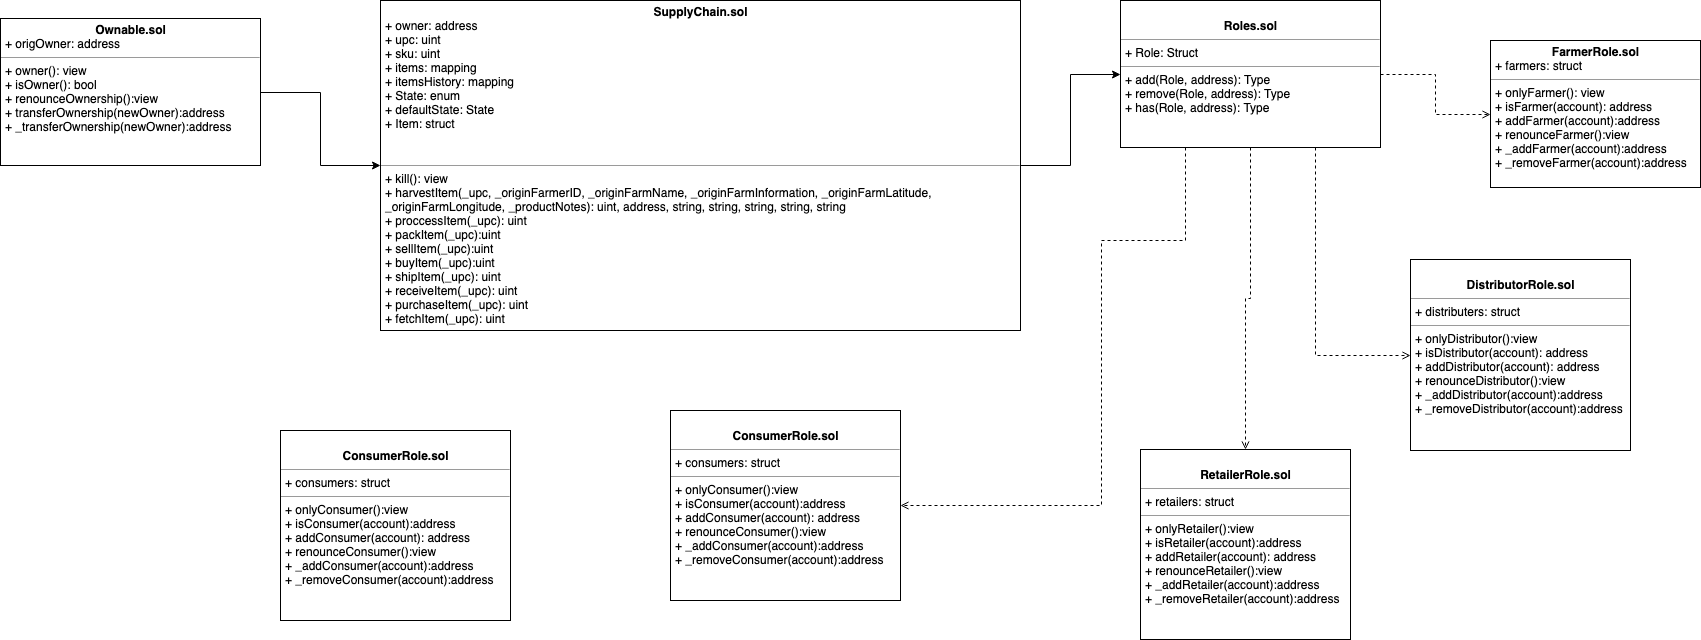

The diagram above was exported from draw.io. Its source (the exported page's mxGraphModel, read from the mxfile embedded in the PNG):
<mxGraphModel dx="2618" dy="567" grid="1" gridSize="10" guides="1" tooltips="1" connect="1" arrows="1" fold="1" page="1" pageScale="1" pageWidth="850" pageHeight="1100" background="#ffffff" math="0" shadow="0">
  <root>
    <mxCell id="0" />
    <mxCell id="1" parent="0" />
    <mxCell id="5d2195bd80daf111-38" style="edgeStyle=orthogonalEdgeStyle;rounded=0;html=1;dashed=1;labelBackgroundColor=none;startFill=0;endArrow=open;endFill=0;endSize=10;fontFamily=Verdana;fontSize=10;" parent="1" edge="1">
      <mxGeometry relative="1" as="geometry">
        <Array as="points">
          <mxPoint x="590" y="721" />
        </Array>
        <mxPoint x="590" y="823" as="targetPoint" />
      </mxGeometry>
    </mxCell>
    <mxCell id="5d2195bd80daf111-41" style="edgeStyle=orthogonalEdgeStyle;rounded=0;html=1;dashed=1;labelBackgroundColor=none;startFill=0;endArrow=open;endFill=0;endSize=10;fontFamily=Verdana;fontSize=10;" parent="1" edge="1">
      <mxGeometry relative="1" as="geometry">
        <Array as="points" />
        <mxPoint x="730" y="628" as="targetPoint" />
      </mxGeometry>
    </mxCell>
    <mxCell id="5d2195bd80daf111-35" style="edgeStyle=orthogonalEdgeStyle;rounded=0;html=1;dashed=1;labelBackgroundColor=none;startFill=0;endArrow=open;endFill=0;endSize=10;fontFamily=Verdana;fontSize=10;" parent="1" edge="1">
      <mxGeometry relative="1" as="geometry">
        <Array as="points">
          <mxPoint x="545" y="970" />
          <mxPoint x="545" y="970" />
        </Array>
        <mxPoint x="545" y="1004" as="targetPoint" />
      </mxGeometry>
    </mxCell>
    <mxCell id="5d2195bd80daf111-34" style="edgeStyle=orthogonalEdgeStyle;rounded=0;html=1;dashed=1;labelBackgroundColor=none;startFill=0;endArrow=open;endFill=0;endSize=10;fontFamily=Verdana;fontSize=10;" parent="1" edge="1">
      <mxGeometry relative="1" as="geometry">
        <Array as="points">
          <mxPoint x="410" y="1029" />
          <mxPoint x="410" y="1029" />
        </Array>
        <mxPoint x="380" y="1029" as="sourcePoint" />
      </mxGeometry>
    </mxCell>
    <mxCell id="JEpp4pO8tUyVM0utAHsc-17" style="edgeStyle=orthogonalEdgeStyle;rounded=0;orthogonalLoop=1;jettySize=auto;html=1;exitX=1;exitY=0.5;exitDx=0;exitDy=0;entryX=0;entryY=0.5;entryDx=0;entryDy=0;dashed=1;endArrow=open;endFill=0;" parent="1" source="5d2195bd80daf111-18" target="JEpp4pO8tUyVM0utAHsc-1" edge="1">
      <mxGeometry relative="1" as="geometry" />
    </mxCell>
    <mxCell id="JEpp4pO8tUyVM0utAHsc-20" style="edgeStyle=orthogonalEdgeStyle;rounded=0;orthogonalLoop=1;jettySize=auto;html=1;exitX=0.75;exitY=1;exitDx=0;exitDy=0;entryX=0;entryY=0.5;entryDx=0;entryDy=0;dashed=1;endArrow=open;endFill=0;" parent="1" source="5d2195bd80daf111-18" target="JEpp4pO8tUyVM0utAHsc-5" edge="1">
      <mxGeometry relative="1" as="geometry" />
    </mxCell>
    <mxCell id="JEpp4pO8tUyVM0utAHsc-24" style="edgeStyle=orthogonalEdgeStyle;rounded=0;orthogonalLoop=1;jettySize=auto;html=1;exitX=0.5;exitY=1;exitDx=0;exitDy=0;entryX=0.5;entryY=0;entryDx=0;entryDy=0;dashed=1;endArrow=open;endFill=0;" parent="1" source="5d2195bd80daf111-18" target="JEpp4pO8tUyVM0utAHsc-4" edge="1">
      <mxGeometry relative="1" as="geometry" />
    </mxCell>
    <mxCell id="JEpp4pO8tUyVM0utAHsc-25" style="edgeStyle=orthogonalEdgeStyle;rounded=0;orthogonalLoop=1;jettySize=auto;html=1;exitX=0.25;exitY=1;exitDx=0;exitDy=0;entryX=1;entryY=0.5;entryDx=0;entryDy=0;dashed=1;endArrow=open;endFill=0;" parent="1" source="5d2195bd80daf111-18" target="JEpp4pO8tUyVM0utAHsc-10" edge="1">
      <mxGeometry relative="1" as="geometry">
        <Array as="points">
          <mxPoint x="85" y="340" />
          <mxPoint x="1" y="340" />
          <mxPoint x="1" y="605" />
        </Array>
      </mxGeometry>
    </mxCell>
    <mxCell id="5d2195bd80daf111-18" value="&lt;p style=&quot;margin: 0px ; margin-top: 4px ; text-align: center&quot;&gt;&lt;br&gt;&lt;b&gt;Roles.sol&lt;/b&gt;&lt;/p&gt;&lt;hr size=&quot;1&quot;&gt;&lt;p style=&quot;margin: 0px ; margin-left: 4px&quot;&gt;+ Role: Struct&lt;br&gt;&lt;/p&gt;&lt;hr size=&quot;1&quot;&gt;&lt;p style=&quot;margin: 0px ; margin-left: 4px&quot;&gt;+ add(Role, address): Type&lt;br&gt;+ remove(Role, address): Type&lt;/p&gt;&lt;p style=&quot;margin: 0px ; margin-left: 4px&quot;&gt;+ has(Role, address): Type&lt;br&gt;&lt;/p&gt;" style="verticalAlign=top;align=left;overflow=fill;fontSize=12;fontFamily=Helvetica;html=1;rounded=0;shadow=0;comic=0;labelBackgroundColor=none;strokeColor=#000000;strokeWidth=1;fillColor=#ffffff;" parent="1" vertex="1">
      <mxGeometry x="20" y="100" width="260" height="147" as="geometry" />
    </mxCell>
    <mxCell id="5d2195bd80daf111-37" style="edgeStyle=orthogonalEdgeStyle;rounded=0;html=1;dashed=1;labelBackgroundColor=none;startFill=0;endArrow=open;endFill=0;endSize=10;fontFamily=Verdana;fontSize=10;" parent="1" edge="1">
      <mxGeometry relative="1" as="geometry">
        <Array as="points">
          <mxPoint x="570" y="590" />
        </Array>
        <mxPoint x="570" y="823" as="targetPoint" />
      </mxGeometry>
    </mxCell>
    <mxCell id="JEpp4pO8tUyVM0utAHsc-1" value="&lt;p style=&quot;margin: 0px ; margin-top: 4px ; text-align: center&quot;&gt;&lt;b&gt;FarmerRole.sol&lt;/b&gt;&lt;/p&gt;&lt;p style=&quot;margin: 0px ; margin-left: 4px&quot;&gt;+ farmers: struct&lt;br&gt;&lt;/p&gt;&lt;hr size=&quot;1&quot;&gt;&lt;p style=&quot;margin: 0px ; margin-left: 4px&quot;&gt;+ onlyFarmer(): view&lt;br&gt;+ isFarmer(account): address&lt;/p&gt;&lt;p style=&quot;margin: 0px ; margin-left: 4px&quot;&gt;+ addFarmer(account):address&lt;/p&gt;&lt;p style=&quot;margin: 0px ; margin-left: 4px&quot;&gt;&lt;span&gt;+&amp;nbsp;&lt;/span&gt;&lt;span&gt;renounceFarmer&lt;/span&gt;&lt;span&gt;():view&lt;/span&gt;&lt;/p&gt;&lt;p style=&quot;margin: 0px ; margin-left: 4px&quot;&gt;&lt;span&gt;+&amp;nbsp;&lt;/span&gt;&lt;span&gt;_addFarmer&lt;/span&gt;&lt;span&gt;(account):address&lt;/span&gt;&lt;/p&gt;&lt;p style=&quot;margin: 0px ; margin-left: 4px&quot;&gt;&lt;span&gt;+&amp;nbsp;&lt;/span&gt;&lt;span&gt;_removeFarmer&lt;/span&gt;&lt;span&gt;(account):address&lt;/span&gt;&lt;/p&gt;" style="verticalAlign=top;align=left;overflow=fill;fontSize=12;fontFamily=Helvetica;html=1;rounded=0;shadow=0;comic=0;labelBackgroundColor=none;strokeColor=#000000;strokeWidth=1;fillColor=#ffffff;" parent="1" vertex="1">
      <mxGeometry x="390" y="140" width="210" height="147" as="geometry" />
    </mxCell>
    <mxCell id="JEpp4pO8tUyVM0utAHsc-4" value="&lt;p style=&quot;margin: 0px ; margin-top: 4px ; text-align: center&quot;&gt;&lt;br&gt;&lt;b&gt;RetailerRole.sol&lt;/b&gt;&lt;/p&gt;&lt;hr size=&quot;1&quot;&gt;&lt;p style=&quot;margin: 0px ; margin-left: 4px&quot;&gt;+ retailers: struct&lt;br&gt;&lt;/p&gt;&lt;hr size=&quot;1&quot;&gt;&lt;p style=&quot;margin: 0px ; margin-left: 4px&quot;&gt;+ onlyRetailer():view&amp;nbsp;&lt;br&gt;+ isRetailer(account):address&lt;/p&gt;&lt;p style=&quot;margin: 0px ; margin-left: 4px&quot;&gt;+ addRetailer(account): address&lt;br&gt;&lt;/p&gt;&lt;p style=&quot;margin: 0px ; margin-left: 4px&quot;&gt;+ renounceRetailer():view&lt;/p&gt;&lt;p style=&quot;margin: 0px ; margin-left: 4px&quot;&gt;+ _addRetailer(account):address&lt;/p&gt;&lt;p style=&quot;margin: 0px ; margin-left: 4px&quot;&gt;+ _removeRetailer(account):address&lt;/p&gt;" style="verticalAlign=top;align=left;overflow=fill;fontSize=12;fontFamily=Helvetica;html=1;rounded=0;shadow=0;comic=0;labelBackgroundColor=none;strokeColor=#000000;strokeWidth=1;fillColor=#ffffff;" parent="1" vertex="1">
      <mxGeometry x="40" y="549" width="210" height="190" as="geometry" />
    </mxCell>
    <mxCell id="JEpp4pO8tUyVM0utAHsc-5" value="&lt;p style=&quot;margin: 0px ; margin-top: 4px ; text-align: center&quot;&gt;&lt;br&gt;&lt;b&gt;DistributorRole.sol&lt;/b&gt;&lt;/p&gt;&lt;hr size=&quot;1&quot;&gt;&lt;p style=&quot;margin: 0px ; margin-left: 4px&quot;&gt;+ distributers: struct&lt;br&gt;&lt;/p&gt;&lt;hr size=&quot;1&quot;&gt;&lt;p style=&quot;margin: 0px ; margin-left: 4px&quot;&gt;+ onlyDistributor():view&lt;br&gt;+ isDistributor(account): address&lt;/p&gt;&lt;p style=&quot;margin: 0px ; margin-left: 4px&quot;&gt;+ addDistributor(account): address&lt;br&gt;&lt;/p&gt;&lt;p style=&quot;margin: 0px ; margin-left: 4px&quot;&gt;+ renounceDistributor():view&lt;/p&gt;&lt;p style=&quot;margin: 0px ; margin-left: 4px&quot;&gt;+ _addDistributor(account):address&lt;/p&gt;&lt;p style=&quot;margin: 0px ; margin-left: 4px&quot;&gt;+ _removeDistributor(account):address&lt;/p&gt;&lt;p style=&quot;margin: 0px ; margin-left: 4px&quot;&gt;&lt;br&gt;&lt;/p&gt;" style="verticalAlign=top;align=left;overflow=fill;fontSize=12;fontFamily=Helvetica;html=1;rounded=0;shadow=0;comic=0;labelBackgroundColor=none;strokeColor=#000000;strokeWidth=1;fillColor=#ffffff;" parent="1" vertex="1">
      <mxGeometry x="310" y="359" width="220" height="191" as="geometry" />
    </mxCell>
    <mxCell id="JEpp4pO8tUyVM0utAHsc-10" value="&lt;p style=&quot;margin: 0px ; margin-top: 4px ; text-align: center&quot;&gt;&lt;br&gt;&lt;b&gt;ConsumerRole.sol&lt;/b&gt;&lt;/p&gt;&lt;hr size=&quot;1&quot;&gt;&lt;p style=&quot;margin: 0px ; margin-left: 4px&quot;&gt;+ consumers: struct&lt;br&gt;&lt;/p&gt;&lt;hr size=&quot;1&quot;&gt;&lt;p style=&quot;margin: 0px ; margin-left: 4px&quot;&gt;+ onlyConsumer():view&amp;nbsp;&lt;br&gt;+ isConsumer(account):address&lt;/p&gt;&lt;p style=&quot;margin: 0px ; margin-left: 4px&quot;&gt;+ addConsumer(account): address&lt;br&gt;&lt;/p&gt;&lt;p style=&quot;margin: 0px ; margin-left: 4px&quot;&gt;+ renounceConsumer():view&lt;/p&gt;&lt;p style=&quot;margin: 0px ; margin-left: 4px&quot;&gt;+ _addConsumer(account):address&lt;/p&gt;&lt;p style=&quot;margin: 0px ; margin-left: 4px&quot;&gt;+ _removeConsumer(account):address&lt;/p&gt;" style="verticalAlign=top;align=left;overflow=fill;fontSize=12;fontFamily=Helvetica;html=1;rounded=0;shadow=0;comic=0;labelBackgroundColor=none;strokeColor=#000000;strokeWidth=1;fillColor=#ffffff;" parent="1" vertex="1">
      <mxGeometry x="-430" y="510" width="230" height="190" as="geometry" />
    </mxCell>
    <mxCell id="JEpp4pO8tUyVM0utAHsc-14" style="edgeStyle=orthogonalEdgeStyle;rounded=0;orthogonalLoop=1;jettySize=auto;html=1;exitX=1;exitY=0.5;exitDx=0;exitDy=0;entryX=0;entryY=0.5;entryDx=0;entryDy=0;" parent="1" source="JEpp4pO8tUyVM0utAHsc-11" target="5d2195bd80daf111-18" edge="1">
      <mxGeometry relative="1" as="geometry" />
    </mxCell>
    <mxCell id="JEpp4pO8tUyVM0utAHsc-11" value="&lt;p style=&quot;margin: 0px ; margin-top: 4px ; text-align: center&quot;&gt;&lt;b&gt;SupplyChain.sol&lt;/b&gt;&lt;/p&gt;&lt;p style=&quot;margin: 0px ; margin-left: 4px&quot;&gt;+ owner: address&lt;br&gt;&lt;/p&gt;&lt;p style=&quot;margin: 0px ; margin-left: 4px&quot;&gt;+ upc: uint&lt;/p&gt;&lt;p style=&quot;margin: 0px ; margin-left: 4px&quot;&gt;+ sku: uint&lt;/p&gt;&lt;p style=&quot;margin: 0px ; margin-left: 4px&quot;&gt;+ items: mapping&lt;/p&gt;&lt;p style=&quot;margin: 0px ; margin-left: 4px&quot;&gt;+ itemsHistory: mapping&lt;/p&gt;&lt;p style=&quot;margin: 0px ; margin-left: 4px&quot;&gt;+ State: enum&lt;/p&gt;&lt;p style=&quot;margin: 0px ; margin-left: 4px&quot;&gt;+ defaultState: State&lt;/p&gt;&lt;p style=&quot;margin: 0px ; margin-left: 4px&quot;&gt;+ Item: struct&lt;/p&gt;&lt;p style=&quot;margin: 0px ; margin-left: 4px&quot;&gt;&lt;br&gt;&lt;/p&gt;&lt;p style=&quot;margin: 0px ; margin-left: 4px&quot;&gt;&lt;br&gt;&lt;/p&gt;&lt;hr size=&quot;1&quot;&gt;&lt;p style=&quot;margin: 0px ; margin-left: 4px&quot;&gt;+ kill(): view&lt;br&gt;+ harvestItem(_upc, _originFarmerID,&amp;nbsp;&lt;span&gt;_originFarmName,&amp;nbsp;&lt;/span&gt;&lt;span&gt;_originFarmInformation,&amp;nbsp;&lt;/span&gt;&lt;span&gt;_originFarmLatitude,&amp;nbsp;&lt;/span&gt;&lt;/p&gt;&lt;p style=&quot;margin: 0px ; margin-left: 4px&quot;&gt;&lt;span&gt;_originFarmLongitude,&amp;nbsp;&lt;/span&gt;&lt;span&gt;_productNotes&lt;/span&gt;&lt;span&gt;): uint, address, string, string, string, string, string&lt;/span&gt;&lt;/p&gt;&lt;p style=&quot;margin: 0px ; margin-left: 4px&quot;&gt;+ proccessItem(_upc): uint&lt;/p&gt;&lt;p style=&quot;margin: 0px ; margin-left: 4px&quot;&gt;&lt;span&gt;+&amp;nbsp;&lt;/span&gt;&lt;span&gt;packItem&lt;/span&gt;&lt;span&gt;(_upc):uint&lt;/span&gt;&lt;/p&gt;&lt;p style=&quot;margin: 0px ; margin-left: 4px&quot;&gt;&lt;span&gt;+&amp;nbsp;&lt;/span&gt;&lt;span&gt;sellItem&lt;/span&gt;&lt;span&gt;(_upc):uint&lt;/span&gt;&lt;/p&gt;&lt;p style=&quot;margin: 0px ; margin-left: 4px&quot;&gt;&lt;span&gt;+&amp;nbsp;&lt;/span&gt;&lt;span&gt;buyItem&lt;/span&gt;&lt;span&gt;(_upc):uint&lt;/span&gt;&lt;/p&gt;&lt;p style=&quot;margin: 0px ; margin-left: 4px&quot;&gt;&lt;span&gt;+ shipItem(_upc): uint&lt;/span&gt;&lt;/p&gt;&lt;p style=&quot;margin: 0px ; margin-left: 4px&quot;&gt;+ receiveItem(_upc): uint&lt;/p&gt;&lt;p style=&quot;margin: 0px ; margin-left: 4px&quot;&gt;+ purchaseItem(_upc): uint&lt;/p&gt;&lt;p style=&quot;margin: 0px ; margin-left: 4px&quot;&gt;+ fetchItem(_upc): uint&lt;/p&gt;" style="verticalAlign=top;align=left;overflow=fill;fontSize=12;fontFamily=Helvetica;html=1;rounded=0;shadow=0;comic=0;labelBackgroundColor=none;strokeColor=#000000;strokeWidth=1;fillColor=#ffffff;" parent="1" vertex="1">
      <mxGeometry x="-720" y="100" width="640" height="330" as="geometry" />
    </mxCell>
    <mxCell id="JEpp4pO8tUyVM0utAHsc-15" style="edgeStyle=orthogonalEdgeStyle;rounded=0;orthogonalLoop=1;jettySize=auto;html=1;exitX=1;exitY=0.5;exitDx=0;exitDy=0;entryX=0;entryY=0.5;entryDx=0;entryDy=0;" parent="1" source="JEpp4pO8tUyVM0utAHsc-12" target="JEpp4pO8tUyVM0utAHsc-11" edge="1">
      <mxGeometry relative="1" as="geometry" />
    </mxCell>
    <mxCell id="JEpp4pO8tUyVM0utAHsc-12" value="&lt;p style=&quot;margin: 0px ; margin-top: 4px ; text-align: center&quot;&gt;&lt;b&gt;Ownable.sol&lt;/b&gt;&lt;/p&gt;&lt;p style=&quot;margin: 0px ; margin-left: 4px&quot;&gt;+ origOwner: address&lt;br&gt;&lt;/p&gt;&lt;hr size=&quot;1&quot;&gt;&lt;p style=&quot;margin: 0px ; margin-left: 4px&quot;&gt;+ owner(): view&lt;br&gt;+ isOwner(): bool&lt;/p&gt;&lt;p style=&quot;margin: 0px ; margin-left: 4px&quot;&gt;+ renounceOwnership():view&lt;/p&gt;&lt;p style=&quot;margin: 0px ; margin-left: 4px&quot;&gt;&lt;span&gt;+&amp;nbsp;&lt;/span&gt;&lt;span&gt;transferOwnership&lt;/span&gt;&lt;span&gt;(newOwner):address&lt;/span&gt;&lt;/p&gt;&lt;p style=&quot;margin: 0px ; margin-left: 4px&quot;&gt;&lt;span&gt;+ _transferOwnership(newOwner):address&lt;/span&gt;&lt;/p&gt;" style="verticalAlign=top;align=left;overflow=fill;fontSize=12;fontFamily=Helvetica;html=1;rounded=0;shadow=0;comic=0;labelBackgroundColor=none;strokeColor=#000000;strokeWidth=1;fillColor=#ffffff;" parent="1" vertex="1">
      <mxGeometry x="-1100" y="118" width="260" height="147" as="geometry" />
    </mxCell>
    <mxCell id="JEpp4pO8tUyVM0utAHsc-27" value="&lt;p style=&quot;margin: 0px ; margin-top: 4px ; text-align: center&quot;&gt;&lt;br&gt;&lt;b&gt;ConsumerRole.sol&lt;/b&gt;&lt;/p&gt;&lt;hr size=&quot;1&quot;&gt;&lt;p style=&quot;margin: 0px ; margin-left: 4px&quot;&gt;+ consumers: struct&lt;br&gt;&lt;/p&gt;&lt;hr size=&quot;1&quot;&gt;&lt;p style=&quot;margin: 0px ; margin-left: 4px&quot;&gt;+ onlyConsumer():view&amp;nbsp;&lt;br&gt;+ isConsumer(account):address&lt;/p&gt;&lt;p style=&quot;margin: 0px ; margin-left: 4px&quot;&gt;+ addConsumer(account): address&lt;br&gt;&lt;/p&gt;&lt;p style=&quot;margin: 0px ; margin-left: 4px&quot;&gt;+ renounceConsumer():view&lt;/p&gt;&lt;p style=&quot;margin: 0px ; margin-left: 4px&quot;&gt;+ _addConsumer(account):address&lt;/p&gt;&lt;p style=&quot;margin: 0px ; margin-left: 4px&quot;&gt;+ _removeConsumer(account):address&lt;/p&gt;" style="verticalAlign=top;align=left;overflow=fill;fontSize=12;fontFamily=Helvetica;html=1;rounded=0;shadow=0;comic=0;labelBackgroundColor=none;strokeColor=#000000;strokeWidth=1;fillColor=#ffffff;" parent="1" vertex="1">
      <mxGeometry x="-820" y="530" width="230" height="190" as="geometry" />
    </mxCell>
  </root>
</mxGraphModel>